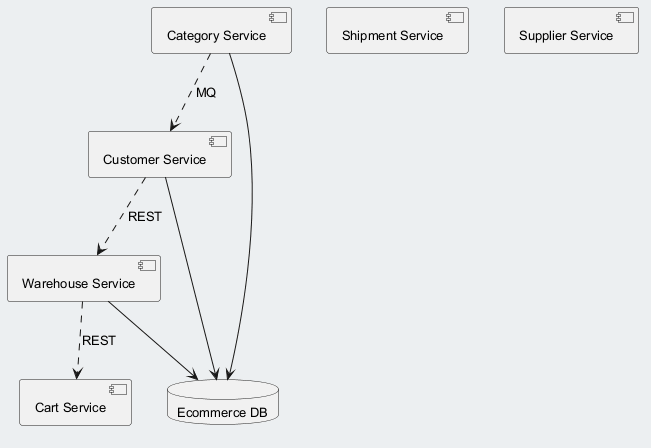

The diagram above was rendered by PlantUML. Its source (embedded in the PNG):
@startuml
skinparam backgroundColor #ECEFF1
skinparam classBackgroundColor #FFFFFF
skinparam classBorderColor #455A64
skinparam defaultFontSize 13
component "Category Service" as C_CategoryService
component "Customer Service" as C_CustomerService
component "Cart Service" as C_CartService
component "Shipment Service" as C_ShipmentService
component "Supplier Service" as C_SupplierService
component "Warehouse Service" as C_WarehouseService
database "Ecommerce DB" as DB_ecommerce
C_CategoryService --> DB_ecommerce
C_CustomerService --> DB_ecommerce
C_WarehouseService --> DB_ecommerce
C_WarehouseService ..> C_CartService : REST
C_CustomerService ..> C_WarehouseService : REST
C_CategoryService ..> C_CustomerService : MQ
@enduml